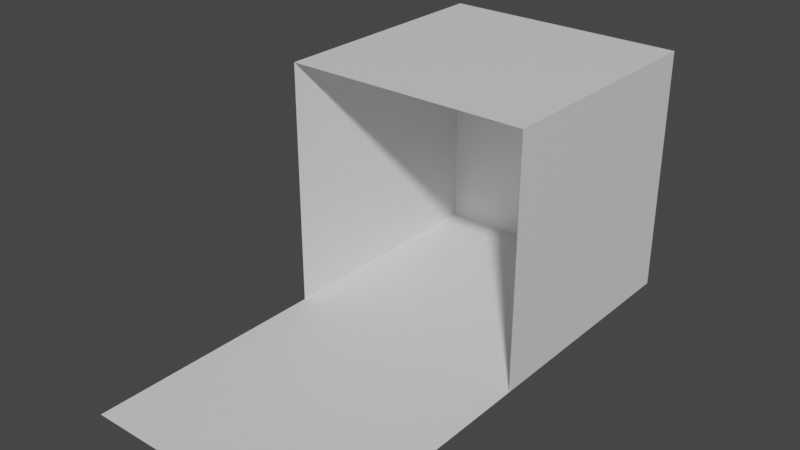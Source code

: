 # Source: Shoebox.blend  (saved by Blender 3.6.11; exported with 4.5.12 LTS)
import bpy
from mathutils import Matrix  # noqa: F401  (used for matrix-valued properties, if any)

bpy.ops.wm.read_factory_settings(use_empty=True)
scene = bpy.context.scene
scene.name = 'Scene'

# ---- collections
col_collection = bpy.data.collections.new('Collection'); scene.collection.children.link(col_collection)

# ---- materials (node trees are filled in below, after node groups)
mat_shoebox = bpy.data.materials.new('Shoebox')
mat_shoebox.alpha_threshold = 0.0
mat_shoebox.use_transparent_shadow = False
mat_shoebox.roughness = 0.5
mat_shoebox.line_color = (0.0, 0.0, 0.0, 1.0)

# ---- material node trees
mat_shoebox.use_nodes = True; mat_shoebox.node_tree.nodes.clear()
_N = mat_shoebox.node_tree.nodes; _L = mat_shoebox.node_tree.links
n0 = _N.new('ShaderNodeOutputMaterial'); n0.name = 'Material Output'; n0.location = (300, 300)
n1 = _N.new('ShaderNodeBsdfPrincipled'); n1.name = 'Principled BSDF'; n1.location = (10, 300)
n1.distribution = 'GGX'
n1.subsurface_method = 'RANDOM_WALK_SKIN'
n1.inputs[3].default_value = 1.45
n1.inputs[27].default_value = (0.0, 0.0, 0.0, 1.0)
n1.inputs[28].default_value = 1.0
_L.new(n1.outputs[0], n0.inputs[0])
n0.is_active_output = True

# ---- world
world_world = bpy.data.worlds.new('World'); scene.world = world_world
world_world.use_nodes = True; world_world.node_tree.nodes.clear()
_N = world_world.node_tree.nodes; _L = world_world.node_tree.links
n0 = _N.new('ShaderNodeOutputWorld'); n0.name = 'World Output'; n0.location = (300, 300)
n1 = _N.new('ShaderNodeBackground'); n1.name = 'Background'; n1.location = (10, 300)
n1.inputs[0].default_value = (0.05088, 0.05088, 0.05088, 1.0)
_L.new(n1.outputs[0], n0.inputs[0])
n0.is_active_output = True
world_world.color = (0.05088, 0.05088, 0.05088)
world_world.use_sun_shadow = False
world_world.sun_shadow_jitter_overblur = 0.0

# ---- meshes
me_cube = bpy.data.meshes.new('Cube')
me_cube.from_pydata([(1.0, 1.0, 2.0), (1.0, 1.0, 0.0), (1.0, -1.0, 2.0), (1.0, -1.0, 0.0), (-1.0, 1.0, 2.0), (-1.0, 1.0, 0.0), (-1.0, -1.0, 2.0), (-1.0, -1.0, 0.0), (1.0, -3.0, 0.0), (-1.0, -3.0, 0.0)], [], [(0, 4, 6, 2), (7, 3, 8, 9), (7, 6, 4, 5), (5, 1, 3, 7), (1, 0, 2, 3), (5, 4, 0, 1)])
_uv = me_cube.uv_layers.new(name='UVMap')
_uv.uv.foreach_set('vector', [0.625, 0.5, 0.875, 0.5, 0.875, 0.75, 0.625, 0.75, 0.125, 0.75, 0.375, 0.75, 0.375, 0.75, 0.125, 0.75, 0.375, 0.0, 0.625, 0.0, 0.625, 0.25, 0.375, 0.25, 0.125, 0.5, 0.375, 0.5, 0.375, 0.75, 0.125, 0.75, 0.375, 0.5, 0.625, 0.5, 0.625, 0.75, 0.375, 0.75, 0.375, 0.25, 0.625, 0.25, 0.625, 0.5, 0.375, 0.5])
me_cube.materials.append(mat_shoebox)
me_cube.use_mirror_vertex_groups = False
me_cube.update()

# ---- objects
ob_shoebox = bpy.data.objects.new('Shoebox', me_cube)

# ---- transforms, parenting, visibility, modifiers, constraints
ob_shoebox.location = (0.0, 0.0, 0.0)
ob_shoebox.scale = (1.5, 1.5, 1.5)
ob_shoebox.lock_rotations_4d = False
ob_shoebox.empty_display_type = 'ARROWS'
ob_shoebox.lineart.crease_threshold = 0.0

# ---- collection membership
col_collection.objects.link(ob_shoebox)

# ---- scene / render settings (as saved in the file)
scene.frame_start = 1; scene.frame_end = 250; scene.frame_set(1)
scene.render.engine = 'BLENDER_EEVEE_NEXT'
scene.cycles.sampling_pattern = 'TABULATED_SOBOL'
scene.view_settings.view_transform = 'Filmic'
bpy.context.view_layer.update()

# ---- added for rendering (the .blend has no active camera and no usable light): camera, sun
cam_auto = bpy.data.cameras.new('AutoCamera')
cam_auto.lens = 50.0
cam_auto.sensor_width = 36.0
cam_auto.clip_end = 1000.0
ob_auto_camera = bpy.data.objects.new('AutoCamera', cam_auto)
scene.collection.objects.link(ob_auto_camera)
ob_auto_camera.location = (6.79898, -9.65878, 6.93919)
ob_auto_camera.rotation_euler = (1.09748, -7.21219e-08, 0.694738)
scene.camera = ob_auto_camera
light_auto_sun = bpy.data.lights.new('AutoSun', 'SUN')
light_auto_sun.energy = 3.0
light_auto_sun.angle = 0.0523599
ob_auto_sun = bpy.data.objects.new('AutoSun', light_auto_sun)
scene.collection.objects.link(ob_auto_sun)
ob_auto_sun.rotation_euler = (0.872665, 0.174533, 0.523599)
bpy.context.view_layer.update()
